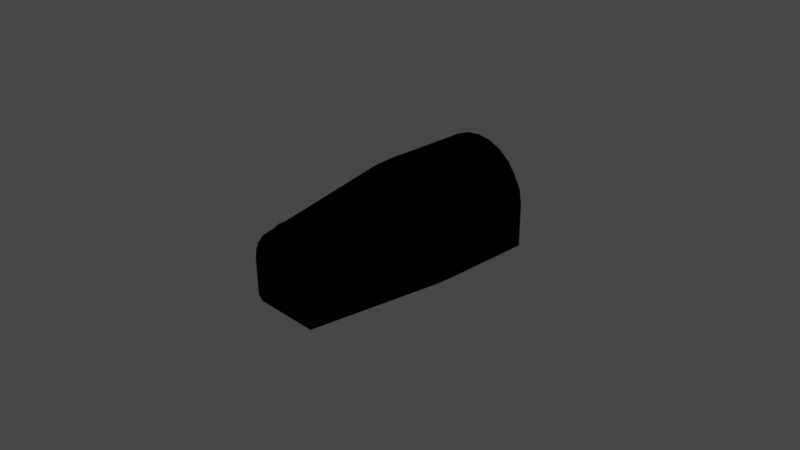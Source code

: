 # Source: Knes_Pod_StarWatcher_IVA.blend  (saved by Blender 3.1.7; exported with 4.5.12 LTS)
import bpy
from mathutils import Matrix  # noqa: F401  (used for matrix-valued properties, if any)

bpy.ops.wm.read_factory_settings(use_empty=True)
scene = bpy.context.scene
scene.name = 'Scene'

# ---- collections
col_collection = bpy.data.collections.new('Collection'); scene.collection.children.link(col_collection)
col_collider_collider = bpy.data.collections.new('collider:collider')  # instanced only; not linked into the scene

# ---- images (referenced by path relative to the original .blend; pixels are not part of the script)
import os
ASSET_DIR = os.environ.get("B2B_ASSET_DIR", "")  # directory of the original .blend (textures are referenced by path, not embedded)
HERE = os.path.dirname(os.path.abspath(__file__))  # packed textures are extracted next to this script under _unpacked/

def load_image(name, relpath, width, height, colorspace="sRGB"):
    """Load a texture the original file referenced (path relative to the .blend, or extracted next to this script)."""
    p = next((c for c in (os.path.join(HERE, relpath), os.path.join(ASSET_DIR, relpath)) if relpath and os.path.exists(c)), "")
    if p:
        img = bpy.data.images.load(p, check_existing=True)
        img.name = name
    else:  # same state as the original file: an image datablock whose file is absent (Cycles renders it pink)
        img = bpy.data.images.new(name, width, height)
        img.source = "FILE"
        img.filepath = "//" + (relpath or name)
    img.colorspace_settings.name = colorspace
    return img
img_pod_starwatcher_iva = load_image('Pod_StarWatcher_IVA', 'Pod_StarWatcher_IVA.dds', 1024, 1024, 'sRGB')

# ---- materials (node trees are filled in below, after node groups)
mat_pod_starwatcher_iva = bpy.data.materials.new('Pod_StarWatcher_IVA')
mat_pod_starwatcher_iva.use_transparent_shadow = False

# ---- node groups
ng_color4 = bpy.data.node_groups.new('Color4', 'ShaderNodeTree')
_s = ng_color4.interface.new_socket(name='Color', in_out='OUTPUT', socket_type='NodeSocketColor')
_s = ng_color4.interface.new_socket(name='Alpha', in_out='OUTPUT', socket_type='NodeSocketFloat')
_s = ng_color4.interface.new_socket(name='Color', in_out='INPUT', socket_type='NodeSocketColor')
_s = ng_color4.interface.new_socket(name='Alpha', in_out='INPUT', socket_type='NodeSocketFloat')
_s.min_value = 1.0
_N = ng_color4.nodes; _L = ng_color4.links
n0 = _N.new('NodeGroupInput'); n0.name = 'Group Input'; n0.location = (-403, 18)
n1 = _N.new('NodeGroupOutput'); n1.name = 'Group Output'; n1.location = (154, 24)
_L.new(n0.outputs[1], n1.inputs[1])
_L.new(n0.outputs[0], n1.inputs[0])
n1.is_active_output = True
ng_maincolor = bpy.data.node_groups.new('MainColor', 'ShaderNodeTree')
_s = ng_maincolor.interface.new_socket(name='Color', in_out='OUTPUT', socket_type='NodeSocketColor')
_s = ng_maincolor.interface.new_socket(name='Alpha', in_out='OUTPUT', socket_type='NodeSocketFloat')
_s = ng_maincolor.interface.new_socket(name='VColor', in_out='INPUT', socket_type='NodeSocketColor')
_s = ng_maincolor.interface.new_socket(name='VAlpha', in_out='INPUT', socket_type='NodeSocketFloat')
_s.min_value = 1e+04
_s = ng_maincolor.interface.new_socket(name='CColor', in_out='INPUT', socket_type='NodeSocketColor')
_s = ng_maincolor.interface.new_socket(name='CAlpha', in_out='INPUT', socket_type='NodeSocketFloat')
_s.min_value = 1.0
_s = ng_maincolor.interface.new_socket(name='TColor', in_out='INPUT', socket_type='NodeSocketColor')
_s = ng_maincolor.interface.new_socket(name='TAlpha', in_out='INPUT', socket_type='NodeSocketFloat')
_s.min_value = 1.0
_N = ng_maincolor.nodes; _L = ng_maincolor.links
n0 = _N.new('NodeGroupInput'); n0.name = 'Group Input'; n0.location = (-284, 35)
n1 = _N.new('NodeGroupOutput'); n1.name = 'Group Output'; n1.location = (332, -19)
n2 = _N.new('ShaderNodeMix'); n2.name = 'VC*CC*TC'; n2.location = (127, -33)
n2.label = 'VC*CC*TC'
n2.hide = True
n2.data_type = 'RGBA'
n2.blend_type = 'MULTIPLY'
n2.inputs[0].default_value = 1.0
n3 = _N.new('ShaderNodeMix'); n3.name = 'VC*CC'; n3.location = (-44, 33)
n3.label = 'VC*CC'
n3.hide = True
n3.data_type = 'RGBA'
n3.blend_type = 'MULTIPLY'
n3.inputs[0].default_value = 1.0
n4 = _N.new('ShaderNodeMath'); n4.name = 'VA*CA'; n4.location = (-59, -19)
n4.label = 'VA*CA'
n4.hide = True
n4.operation = 'MULTIPLY'
n4.inputs[2].default_value = 0.0
n5 = _N.new('ShaderNodeMath'); n5.name = 'VA*CA*TA'; n5.location = (130, -79)
n5.label = 'VA*CA*TA'
n5.hide = True
n5.operation = 'MULTIPLY'
n5.inputs[2].default_value = 0.0
_L.new(n0.outputs[2], n3.inputs[7])
_L.new(n0.outputs[4], n2.inputs[7])
_L.new(n2.outputs[2], n1.inputs[0])
_L.new(n3.outputs[2], n2.inputs[6])
_L.new(n0.outputs[0], n3.inputs[6])
_L.new(n0.outputs[1], n4.inputs[0])
_L.new(n0.outputs[3], n4.inputs[1])
_L.new(n4.outputs[0], n5.inputs[0])
_L.new(n0.outputs[5], n5.inputs[1])
_L.new(n5.outputs[0], n1.inputs[1])
n1.is_active_output = True
ng_standardshader = bpy.data.node_groups.new('StandardShader', 'ShaderNodeTree')
_s = ng_standardshader.interface.new_socket(name='BSDF', in_out='OUTPUT', socket_type='NodeSocketShader')
_s = ng_standardshader.interface.new_socket(name='BaseColor', in_out='INPUT', socket_type='NodeSocketColor')
_s = ng_standardshader.interface.new_socket(name='Shininess', in_out='INPUT', socket_type='NodeSocketFloat')
_s.min_value = 1e+04
_s = ng_standardshader.interface.new_socket(name='Gloss', in_out='INPUT', socket_type='NodeSocketFloat')
_s.min_value = 1e+04
_s = ng_standardshader.interface.new_socket(name='Emission', in_out='INPUT', socket_type='NodeSocketColor')
_s = ng_standardshader.interface.new_socket(name='Emission Strength', in_out='INPUT', socket_type='NodeSocketFloat')
_s.min_value = 1e+06
_s = ng_standardshader.interface.new_socket(name='Alpha', in_out='INPUT', socket_type='NodeSocketFloat')
_s.min_value = 1.0
_s = ng_standardshader.interface.new_socket(name='NormalColor', in_out='INPUT', socket_type='NodeSocketColor')
_N = ng_standardshader.nodes; _L = ng_standardshader.links
n0 = _N.new('NodeGroupOutput'); n0.name = 'Group Output'; n0.location = (555, 248)
n1 = _N.new('NodeGroupInput'); n1.name = 'Group Input'; n1.location = (-444, 74)
n2 = _N.new('ShaderNodeNormalMap'); n2.name = 'Normal Map'; n2.location = (-96, -256)
n2.hide = True
n3 = _N.new('ShaderNodeMath'); n3.name = 'Roughness'; n3.location = (-4, -2)
n3.label = 'Roughness'
n3.hide = True
n3.operation = 'SQRT'
n3.inputs[2].default_value = 0.0
n4 = _N.new('ShaderNodeMath'); n4.name = 'SpecularConv'; n4.location = (-120, 39)
n4.label = 'SpecularConv'
n4.hide = True
n4.operation = 'SQRT'
n4.inputs[2].default_value = 0.0
n5 = _N.new('ShaderNodeMath'); n5.name = 'Gloss2Rough'; n5.location = (-176, -1)
n5.label = 'Gloss2Rough'
n5.hide = True
n5.operation = 'SUBTRACT'
n5.inputs[0].default_value = 1.0
n5.inputs[2].default_value = 0.0
n6 = _N.new('ShaderNodeBsdfPrincipled'); n6.name = 'Principled BSDF'; n6.location = (226, 256)
n6.distribution = 'GGX'
n6.subsurface_method = 'BURLEY'
n6.inputs[3].default_value = 1.45
_L.new(n6.outputs[0], n0.inputs[0])
_L.new(n4.outputs[0], n6.inputs[13])
_L.new(n1.outputs[3], n6.inputs[27])
_L.new(n3.outputs[0], n6.inputs[2])
_L.new(n1.outputs[0], n6.inputs[0])
_L.new(n1.outputs[1], n4.inputs[0])
_L.new(n1.outputs[6], n2.inputs[1])
_L.new(n5.outputs[0], n3.inputs[0])
_L.new(n1.outputs[2], n5.inputs[1])
_L.new(n2.outputs[0], n6.inputs[5])
_L.new(n1.outputs[5], n6.inputs[4])
_L.new(n1.outputs[4], n6.inputs[28])
n0.is_active_output = True

# ---- material node trees
mat_pod_starwatcher_iva.use_nodes = True; mat_pod_starwatcher_iva.node_tree.nodes.clear()
_N = mat_pod_starwatcher_iva.node_tree.nodes; _L = mat_pod_starwatcher_iva.node_tree.links
n0 = _N.new('ShaderNodeTexImage'); n0.name = '_MainTex'; n0.location = (-131, -187)
n0.label = '_MainTex'
n0.hide = True
n0.image = img_pod_starwatcher_iva
n1 = _N.new('ShaderNodeUVMap'); n1.name = 'UV Map'; n1.location = (-345, -213)
n2 = _N.new('ShaderNodeGroup'); n2.name = '_Color'; n2.location = (-34, -148)
n2.label = '_Color'
n2.hide = True
n2.node_tree = ng_color4
n2.inputs[0].default_value = (1.0, 1.0, 1.0, 1.0)
n2.inputs[1].default_value = 1.0
n3 = _N.new('ShaderNodeVertexColor'); n3.name = 'Vertex Color'; n3.location = (-31, -96)
n3.hide = True
n4 = _N.new('ShaderNodeOutputMaterial'); n4.name = 'Material Output'; n4.location = (765, 26)
n5 = _N.new('ShaderNodeGroup'); n5.name = 'Group'; n5.location = (157, 9)
n5.node_tree = ng_maincolor
n6 = _N.new('ShaderNodeGroup'); n6.name = 'StandardShader'; n6.location = (542, -4)
n6.node_tree = ng_standardshader
n6.inputs[1].default_value = 0.0
n6.inputs[2].default_value = 0.0
n6.inputs[3].default_value = (0.0, 0.0, 0.0, 1.0)
n6.inputs[4].default_value = 1.0
n6.inputs[6].default_value = (0.5, 0.5, 1.0, 1.0)
n7 = _N.new('ShaderNodeValue'); n7.name = '_Opacity'; n7.location = (327, -167)
n7.label = '_Opacity'
n7.hide = True
n7.outputs[0].default_value = 1.0
_L.new(n1.outputs[0], n0.inputs[0])
_L.new(n6.outputs[0], n4.inputs[0])
_L.new(n2.outputs[0], n5.inputs[2])
_L.new(n2.outputs[1], n5.inputs[3])
_L.new(n0.outputs[0], n5.inputs[4])
_L.new(n0.outputs[1], n5.inputs[5])
_L.new(n5.outputs[0], n6.inputs[0])
_L.new(n3.outputs[1], n5.inputs[1])
_L.new(n3.outputs[0], n5.inputs[0])
_L.new(n7.outputs[0], n6.inputs[5])
n4.is_active_output = True

# ---- world
world_world = bpy.data.worlds.new('World'); scene.world = world_world
world_world.use_nodes = True; world_world.node_tree.nodes.clear()
_N = world_world.node_tree.nodes; _L = world_world.node_tree.links
n0 = _N.new('ShaderNodeOutputWorld'); n0.name = 'World Output'; n0.location = (300, 300)
n1 = _N.new('ShaderNodeBackground'); n1.name = 'Background'; n1.location = (10, 300)
n1.inputs[0].default_value = (0.05088, 0.05088, 0.05088, 1.0)
_L.new(n1.outputs[0], n0.inputs[0])
n0.is_active_output = True
world_world.color = (0.05088, 0.05088, 0.05088)
world_world.use_sun_shadow = False
world_world.sun_shadow_jitter_overblur = 0.0

# ---- cameras
cam_camera = bpy.data.cameras.new('Camera')
cam_camera.clip_end = 100.0
cam_camera.ortho_scale = 7.314

# ---- lights
light_light = bpy.data.lights.new('Light', 'POINT')
light_light.transmission_factor = 0.0
light_light.energy = 1000.0
light_light.shadow_soft_size = 0.1
light_light.shadow_maximum_resolution = 0.006
light_light.use_absolute_resolution = True

# ---- meshes
me_collider_collider = bpy.data.meshes.new('collider.collider')
me_collider_collider.from_pydata([(-0.376, -1.406, -0.2753), (-0.376, -1.48, -0.1679), (0.376, -1.48, -0.1679), (0.376, -1.406, -0.2753), (-0.376, -1.406, -0.2944), (0.376, -1.406, -0.2944), (0.376, -1.48, -0.358), (-0.376, -1.48, -0.358)], [], [(0, 1, 2), (0, 2, 3), (0, 3, 4), (3, 5, 4), (6, 7, 5), (7, 4, 5), (6, 5, 2), (5, 3, 2), (0, 4, 1), (4, 7, 1)])
me_collider_collider.use_remesh_fix_poles = True
me_collider_collider.use_remesh_preserve_attributes = False
me_collider_collider.update()
me_collider_collider_001 = bpy.data.meshes.new('collider.collider.001')
me_collider_collider_001.from_pydata([(0.04273, -1.292, -0.3683), (0.04273, -1.406, -0.2944), (0.04273, -1.48, -0.358), (0.04273, -1.48, -0.5286), (0.04273, -1.362, -0.5321), (-0.04273, -1.292, -0.3683), (-0.04273, -1.406, -0.2944), (-0.04273, -1.362, -0.5321), (-0.04273, -1.48, -0.5286), (-0.04273, -1.48, -0.358)], [], [(0, 1, 4), (2, 3, 1), (3, 4, 1), (0, 5, 6), (0, 6, 1), (5, 7, 6), (8, 9, 7), (9, 6, 7), (7, 5, 4), (5, 0, 4)])
me_collider_collider_001.use_remesh_fix_poles = True
me_collider_collider_001.use_remesh_preserve_attributes = False
me_collider_collider_001.update()
me_shellcollider_collider = bpy.data.meshes.new('shellCollider.collider')
me_shellcollider_collider.from_pydata([(0.2994, -1.291, 0.2726), (0.3889, -1.492, 0.1023), (-0.3889, -1.492, 0.1023), (-0.2994, -1.291, 0.2726), (0.6171, -0.05388, -0.4808), (0.6171, -0.05388, -0.005232), (0.5903, -0.05388, 0.1487), (0.5152, -0.05388, 0.2922), (0.4207, -0.05388, 0.4154), (0.2975, -0.05388, 0.51), (0.154, -0.05388, 0.5694), (0.0, -0.05388, 0.5897), (-0.154, -0.05388, 0.5694), (-0.2975, -0.05388, 0.51), (-0.4207, -0.05388, 0.4154), (-0.5152, -0.05388, 0.2922), (-0.5903, -0.05388, 0.1487), (-0.6171, -0.05388, -0.005232), (-0.6171, -0.05388, -0.4808), (-0.5154, -0.05388, -0.547), (-0.366, -1.48, -0.5261), (0.366, -1.48, -0.5261), (0.4256, -1.48, -0.4791), (0.4378, -1.48, -0.07911), (-0.4378, -1.48, -0.07911), (-0.4256, -1.48, -0.4791), (0.211, -1.48, 0.2864), (0.2985, -1.48, 0.2193), (0.4188, -1.48, 0.03014), (-0.211, -1.48, 0.2864), (-0.1092, -1.48, 0.3286), (0.3655, -1.48, 0.1319), (-0.4188, -1.48, 0.03014), (0.1092, -1.48, 0.3286), (-0.2985, -1.48, 0.2193), (0.0, -1.48, 0.343), (-0.3655, -1.48, 0.1319), (-0.1736, -1.272, 0.3517), (0.1736, -1.272, 0.3517), (-0.2684, 1.151, 0.4182), (0.2684, 1.151, 0.4182), (0.2684, 1.154, -0.2325), (-0.2684, 1.154, -0.2325), (0.5233, 0.1665, -0.546), (0.1563, 0.1665, 0.5834), (0.0, 0.1665, 0.6039), (0.4271, 0.1665, 0.4271), (0.523, 0.1665, 0.302), (0.5992, 0.1665, 0.1563), (0.6265, 0.1665, -0.4788), (-0.4271, 0.1665, 0.4271), (-0.523, 0.1665, 0.302), (-0.5992, 0.1665, 0.1563), (-0.302, 0.1665, 0.523), (-0.1563, 0.1665, 0.5834), (-0.6265, 0.1665, 0.0), (-0.6265, 0.1665, -0.4788), (0.302, 0.1665, 0.523), (0.6265, 0.1665, 0.0), (-0.5233, 0.1665, -0.546), (0.5233, 1.151, -0.546), (0.1563, 1.151, 0.5834), (0.0, 1.151, 0.6039), (0.4271, 1.151, 0.4271), (0.523, 1.151, 0.302), (0.5992, 1.151, 0.1563), (0.6265, 1.151, -0.4788), (-0.4271, 1.151, 0.4271), (-0.523, 1.151, 0.302), (-0.5992, 1.151, 0.1563), (-0.302, 1.151, 0.523), (-0.1563, 1.151, 0.5834), (-0.6265, 1.151, 0.0), (-0.6265, 1.151, -0.4788), (0.302, 1.151, 0.523), (0.6265, 1.151, 0.0), (-0.5233, 1.151, -0.546)], [], [(4, 49, 43, 21), (6, 7, 47, 48), (5, 4, 22, 23), (7, 8, 46, 47), (12, 11, 35, 30), (13, 14, 50, 53), (20, 19, 25), (19, 18, 25), (14, 13, 29, 34), (6, 28, 31, 7), (8, 27, 26, 9), (15, 51, 50, 14), (16, 52, 51, 15), (56, 55, 17, 18), (14, 34, 36, 15), (12, 13, 53, 54), (10, 44, 57, 9), (11, 12, 54, 45), (22, 4, 21), (58, 49, 4, 5), (25, 24, 32, 36, 34, 29, 30, 35, 33, 26, 27, 31, 28, 23, 22, 21, 20), (9, 26, 33, 10), (8, 9, 57, 46), (0, 3, 37, 38), (17, 55, 52, 16), (2, 3, 0, 1), (16, 32, 24, 17), (12, 30, 29, 13), (15, 36, 32, 16), (56, 18, 19, 59), (21, 43, 59, 19, 20), (10, 33, 35, 11), (11, 45, 44, 10), (5, 23, 28, 6), (58, 5, 6, 48), (24, 25, 18, 17), (7, 31, 27, 8), (54, 53, 70, 71), (49, 58, 75, 66), (55, 56, 73, 72), (59, 43, 60, 76), (47, 46, 63, 64), (56, 59, 76, 73), (43, 49, 66, 60), (50, 51, 68, 67), (57, 44, 61, 74), (53, 50, 67, 70), (46, 57, 74, 63), (51, 52, 69, 68), (44, 45, 62, 61), (52, 55, 72, 69), (48, 47, 64, 65), (58, 48, 65, 75), (45, 54, 71, 62), (41, 42, 73, 76, 60, 66), (41, 66, 75, 65, 64, 63, 74, 40), (42, 39, 70, 67, 68, 69, 72, 73), (40, 74, 61, 62, 71, 70, 39)])
_uv = me_shellcollider_collider.uv_layers.new(name='UVMap')
_uv.uv.foreach_set('vector', [0.0, 0.0, 0.4725, 0.6789, 0.5006, 0.6606, 0.0, 0.0, 0.0, 0.0, 0.0, 0.0, 0.5007, 0.8923, 0.4799, 0.8525, 0.0, 0.0, 0.0, 0.0, 0.0, 0.0, 0.0, 0.0, 0.0, 0.0, 0.0, 0.0, 0.527, 0.9265, 0.5007, 0.8923, 0.0, 0.0, 0.0, 0.0, 0.0, 0.0, 0.0, 0.0, 0.0, 0.0, 0.0, 0.0, 0.7604, 0.9265, 0.7262, 0.9527, 0.0, 0.0, 0.0, 0.0, 0.0, 0.0, 0.0, 0.0, 0.0, 0.0, 0.0, 0.0, 0.0, 0.0, 0.0, 0.0, 0.0, 0.0, 0.0, 0.0, 0.0, 0.0, 0.0, 0.0, 0.0, 0.0, 0.0, 0.0, 0.0, 0.0, 0.0, 0.0, 0.0, 0.0, 0.0, 0.0, 0.0, 0.0, 0.7866, 0.8923, 0.7604, 0.9265, 0.0, 0.0, 0.0, 0.0, 0.8074, 0.8525, 0.7866, 0.8923, 0.0, 0.0, 0.8149, 0.6789, 0.8149, 0.8098, 0.0, 0.0, 0.0, 0.0, 0.0, 0.0, 0.0, 0.0, 0.0, 0.0, 0.0, 0.0, 0.0, 0.0, 0.0, 0.0, 0.7262, 0.9527, 0.6864, 0.9692, 0.0, 0.0, 0.6009, 0.9692, 0.5611, 0.9527, 0.0, 0.0, 0.0, 0.0, 0.0, 0.0, 0.6864, 0.9692, 0.6437, 0.9748, 0.0, 0.0, 0.0, 0.0, 0.0, 0.0, 0.4725, 0.8098, 0.4725, 0.6789, 0.0, 0.0, 0.0, 0.0, 0.0, 0.0, 0.0, 0.0, 0.0, 0.0, 0.0, 0.0, 0.0, 0.0, 0.0, 0.0, 0.0, 0.0, 0.0, 0.0, 0.0, 0.0, 0.0, 0.0, 0.0, 0.0, 0.0, 0.0, 0.0, 0.0, 0.0, 0.0, 0.0, 0.0, 0.0, 0.0, 0.0, 0.0, 0.0, 0.0, 0.0, 0.0, 0.0, 0.0, 0.0, 0.0, 0.0, 0.0, 0.0, 0.0, 0.5611, 0.9527, 0.527, 0.9265, 0.0, 0.0, 0.0, 0.0, 0.0, 0.0, 0.0, 0.0, 0.0, 0.0, 0.8149, 0.8098, 0.8074, 0.8525, 0.0, 0.0, 0.0, 0.0, 0.0, 0.0, 0.0, 0.0, 0.0, 0.0, 0.0, 0.0, 0.0, 0.0, 0.0, 0.0, 0.0, 0.0, 0.0, 0.0, 0.0, 0.0, 0.0, 0.0, 0.0, 0.0, 0.0, 0.0, 0.0, 0.0, 0.0, 0.0, 0.0, 0.0, 0.8149, 0.6789, 0.0, 0.0, 0.0, 0.0, 0.7867, 0.6606, 0.0, 0.0, 0.5006, 0.6606, 0.0, 0.0, 0.0, 0.0, 0.0, 0.0, 0.0, 0.0, 0.0, 0.0, 0.0, 0.0, 0.0, 0.0, 0.0, 0.0, 0.6437, 0.9748, 0.6009, 0.9692, 0.0, 0.0, 0.0, 0.0, 0.0, 0.0, 0.0, 0.0, 0.0, 0.0, 0.4725, 0.8098, 0.0, 0.0, 0.0, 0.0, 0.4799, 0.8525, 0.0, 0.0, 0.0, 0.0, 0.0, 0.0, 0.0, 0.0, 0.0, 0.0, 0.0, 0.0, 0.0, 0.0, 0.0, 0.0, 0.6864, 0.9692, 0.7262, 0.9527, 0.7262, 0.9527, 0.6864, 0.9692, 0.4725, 0.6789, 0.4725, 0.8098, 0.4725, 0.8098, 0.4725, 0.6789, 0.8149, 0.8098, 0.8149, 0.6789, 0.8149, 0.6789, 0.8149, 0.8098, 0.0, 0.0, 0.5006, 0.6606, 0.5006, 0.6606, 0.0, 0.0, 0.5007, 0.8923, 0.527, 0.9265, 0.527, 0.9265, 0.5007, 0.8923, 0.8149, 0.6789, 0.7867, 0.6606, 0.7867, 0.6606, 0.8149, 0.6789, 0.5006, 0.6606, 0.4725, 0.6789, 0.4725, 0.6789, 0.5006, 0.6606, 0.7604, 0.9265, 0.7866, 0.8923, 0.7866, 0.8923, 0.7604, 0.9265, 0.5611, 0.9527, 0.6009, 0.9692, 0.6009, 0.9692, 0.5611, 0.9527, 0.7262, 0.9527, 0.7604, 0.9265, 0.7604, 0.9265, 0.7262, 0.9527, 0.527, 0.9265, 0.5611, 0.9527, 0.5611, 0.9527, 0.527, 0.9265, 0.7866, 0.8923, 0.8074, 0.8525, 0.8074, 0.8525, 0.7866, 0.8923, 0.6009, 0.9692, 0.6437, 0.9748, 0.6437, 0.9748, 0.6009, 0.9692, 0.8074, 0.8525, 0.8149, 0.8098, 0.8149, 0.8098, 0.8074, 0.8525, 0.4799, 0.8525, 0.5007, 0.8923, 0.5007, 0.8923, 0.4799, 0.8525, 0.4725, 0.8098, 0.4799, 0.8525, 0.4799, 0.8525, 0.4725, 0.8098, 0.6437, 0.9748, 0.6864, 0.9692, 0.6864, 0.9692, 0.6437, 0.9748, 0.0, 0.0, 0.0, 0.0, 0.8149, 0.6789, 0.0, 0.0, 0.5006, 0.6606, 0.4725, 0.6789, 0.0, 0.0, 0.4725, 0.6789, 0.4725, 0.8098, 0.4799, 0.8525, 0.5007, 0.8923, 0.527, 0.9265, 0.5611, 0.9527, 0.0, 0.0, 0.0, 0.0, 0.0, 0.0, 0.7262, 0.9527, 0.7604, 0.9265, 0.7866, 0.8923, 0.8074, 0.8525, 0.8149, 0.8098, 0.8149, 0.6789, 0.0, 0.0, 0.5611, 0.9527, 0.6009, 0.9692, 0.6437, 0.9748, 0.6864, 0.9692, 0.7262, 0.9527, 0.0, 0.0])
me_shellcollider_collider.materials.append(mat_pod_starwatcher_iva)
me_shellcollider_collider.use_remesh_fix_poles = True
me_shellcollider_collider.use_remesh_preserve_attributes = False
me_shellcollider_collider.update()
me_shellcollider_collider.normals_split_custom_set([tuple(v) for v in zip(*[iter([-0.5457, 0.01571, 0.8378, -0.5457, 0.01573, 0.8378, -0.5457, 0.01572, 0.8378, -0.5445, 0.06935, 0.8359, -0.8849, 0.05181, -0.4629, -0.8849, 0.05181, -0.4629, -0.8849, 0.05181, -0.4629, -0.8849, 0.05181, -0.4629, -0.9911, 0.1331, 1.911e-05, -0.9911, 0.1331, -1.777e-06, -0.9919, 0.1232, 0.03021, -0.9919, 0.1231, 0.03022, -0.7922, 0.05494, -0.6078, -0.7922, 0.05494, -0.6078, -0.7922, 0.05494, -0.6078, -0.7922, 0.05494, -0.6078, 0.1286, 0.1691, -0.9772, 0.1286, 0.1691, -0.9772, 0.1286, 0.1691, -0.9772, 0.1286, 0.1691, -0.9772, 0.6077, 0.0593, -0.792, 0.6077, 0.0593, -0.792, 0.6077, 0.0593, -0.792, 0.6077, 0.0593, -0.792, 0.6168, 0.07611, 0.7834, 0.6168, 0.07611, 0.7834, 0.6168, 0.07611, 0.7834, 0.5438, 0.07402, 0.8359, 0.5438, 0.07402, 0.8359, 0.5438, 0.07402, 0.8359, 0.601, 0.1592, -0.7832, 0.601, 0.1592, -0.7832, 0.601, 0.1592, -0.7832, 0.601, 0.1592, -0.7832, -0.8769, 0.1436, -0.4587, -0.8769, 0.1436, -0.4587, -0.8769, 0.1436, -0.4587, -0.8769, 0.1436, -0.4587, -0.601, 0.1592, -0.7832, -0.601, 0.1592, -0.7832, -0.601, 0.1592, -0.7832, -0.601, 0.1592, -0.7832, 0.7922, 0.05493, -0.6078, 0.7922, 0.05493, -0.6078, 0.7922, 0.05493, -0.6078, 0.7922, 0.05493, -0.6078, 0.8849, 0.05181, -0.4629, 0.8849, 0.05181, -0.4629, 0.8849, 0.05181, -0.4629, 0.8849, 0.05181, -0.4629, 0.9991, 0.0424, 0.0, 0.9991, 0.0424, 0.0, 0.9991, 0.0424, 0.0, 0.9996, 0.0285, 0.003838, 0.7844, 0.15, -0.6019, 0.7844, 0.15, -0.6019, 0.7844, 0.15, -0.6019, 0.7844, 0.15, -0.6019, 0.3819, 0.06238, -0.9221, 0.3819, 0.06238, -0.9221, 0.3819, 0.06238, -0.9221, 0.3819, 0.06238, -0.9221, -0.3819, 0.06238, -0.9221, -0.3819, 0.06238, -0.9221, -0.3819, 0.06238, -0.9221, -0.3819, 0.06238, -0.9221, 0.1303, 0.06397, -0.9894, 0.1303, 0.06397, -0.9894, 0.1303, 0.06397, -0.9894, 0.1303, 0.06397, -0.9894, -0.6165, 0.08371, 0.7829, -0.6165, 0.08371, 0.7829, -0.6165, 0.08371, 0.7829, -0.9991, 0.0424, 0.0, -0.9991, 0.0424, 0.0, -0.993, 0.1125, 0.03741, -0.9984, 0.056, 0.004768, 0.0, 1.0, 0.0, 0.0, 1.0, 0.0, 0.0, 1.0, 0.0, 0.0, 1.0, 0.0, 0.0, 1.0, 0.0, 0.0, 1.0, 0.0, 0.0, 1.0, 0.0, 0.0, 1.0, 0.0, 0.0, 1.0, 0.0, 0.0, 1.0, 0.0, 0.0, 1.0, 0.0, 0.0, 1.0, 0.0, 0.0, 1.0, 0.0, 0.0, 1.0, 0.0, 0.0, 1.0, 0.0, 0.0, 1.0, 0.0, 0.0, 1.0, 0.0, -0.3774, 0.1657, -0.9111, -0.3774, 0.1657, -0.9111, -0.3774, 0.1657, -0.9111, -0.3774, 0.1657, -0.9111, -0.6077, 0.0593, -0.792, -0.6077, 0.0593, -0.792, -0.6077, 0.0593, -0.792, -0.6077, 0.0593, -0.792, 0.0, 0.9731, -0.2302, 0.0, 0.9731, -0.2302, 0.0, 0.9731, -0.2302, 0.0, 0.9731, -0.2302, 0.9841, 0.04584, -0.1715, 0.9841, 0.04584, -0.1715, 0.9841, 0.04584, -0.1715, 0.9841, 0.04584, -0.1715, 0.0, 0.6461, -0.7632, 0.0, 0.6461, -0.7632, 0.0, 0.6461, -0.7632, 0.0, 0.6461, -0.7632, 0.9766, 0.1316, -0.1702, 0.9766, 0.1316, -0.1702, 0.9766, 0.1316, -0.1702, 0.9766, 0.1316, -0.1702, 0.3774, 0.1657, -0.9111, 0.3774, 0.1657, -0.9111, 0.3774, 0.1657, -0.9111, 0.3774, 0.1657, -0.9111, 0.8769, 0.1436, -0.4587, 0.8769, 0.1436, -0.4587, 0.8769, 0.1436, -0.4587, 0.8769, 0.1436, -0.4587, 0.5455, 0.01588, 0.838, 0.5455, 0.01588, 0.838, 0.5428, 0.01701, 0.8397, 0.5455, 0.01588, 0.838, 5.541e-06, 0.01466, 0.9999, 6.333e-06, -0.004329, 1.0, 7.513e-07, -0.004293, 1.0, -7.403e-06, 0.01465, 0.9999, -2.095e-05, 0.01463, 0.9999, -0.1286, 0.1691, -0.9772, -0.1286, 0.1691, -0.9772, -0.1286, 0.1691, -0.9772, -0.1286, 0.1691, -0.9772, -0.1303, 0.06397, -0.9894, -0.1303, 0.06397, -0.9894, -0.1303, 0.06397, -0.9894, -0.1303, 0.06397, -0.9894, -0.9766, 0.1316, -0.1702, -0.9766, 0.1316, -0.1702, -0.9766, 0.1316, -0.1702, -0.9766, 0.1316, -0.1702, -0.9841, 0.04584, -0.1715, -0.9841, 0.04584, -0.1715, -0.9841, 0.04584, -0.1715, -0.9841, 0.04584, -0.1715, 0.9907, 0.133, 0.03017, 0.9906, 0.1331, 0.03021, 0.9922, 0.1247, -1.098e-05, 0.9922, 0.1247, 1.237e-05, -0.7844, 0.15, -0.6019, -0.7844, 0.15, -0.6019, -0.7844, 0.15, -0.6019, -0.7844, 0.15, -0.6019, 0.3827, 0.0, -0.9239, 0.3827, 0.0, -0.9239, 0.3827, 0.0, -0.9239, 0.3827, 0.0, -0.9239, -1.0, 0.0, 0.0, -1.0, 0.0, 0.0, -1.0, 0.0, 0.0, -1.0, 0.0, 0.0, 1.0, 0.0, 0.0, 1.0, 0.0, 0.0, 1.0, 0.0, 0.0, 1.0, 0.0, 0.0, 0.01618, 0.00146, 0.9999, -0.01602, -0.003495, 0.9999, 0.003495, -0.01602, 0.9999, 0.00146, -0.01618, 0.9999, -0.7934, 0.0, -0.6088, -0.7934, 0.0, -0.6088, -0.7934, 0.0, -0.6088, -0.7934, 0.0, -0.6088, 0.5458, 0.0, 0.8379, 0.5458, 0.0, 0.8379, 0.5458, 0.0, 0.8379, 0.5458, 0.0, 0.8379, -0.5096, -0.06905, 0.8576, -0.5742, 0.06685, 0.816, -0.6002, -0.03576, 0.799, -0.6019, -0.0411, 0.7975, 0.7934, 0.0, -0.6088, 0.7934, 0.0, -0.6088, 0.7934, 0.0, -0.6088, 0.7934, 0.0, -0.6088, -0.3827, 0.0, -0.9239, -0.3827, 0.0, -0.9239, -0.3827, 0.0, -0.9239, -0.3827, 0.0, -0.9239, 0.6088, 0.0, -0.7934, 0.6088, 0.0, -0.7934, 0.6088, 0.0, -0.7934, 0.6088, 0.0, -0.7934, -0.6088, 0.0, -0.7934, -0.6088, 0.0, -0.7934, -0.6088, 0.0, -0.7934, -0.6088, 0.0, -0.7934, 0.8861, 0.0, -0.4635, 0.8861, 0.0, -0.4635, 0.8861, 0.0, -0.4635, 0.8861, 0.0, -0.4635, -0.1305, 0.0, -0.9914, -0.1305, 0.0, -0.9914, -0.1305, 0.0, -0.9914, -0.1305, 0.0, -0.9914, 0.9851, 0.0, -0.1717, 0.9851, 0.0, -0.1717, 0.9851, 0.0, -0.1717, 0.9851, 0.0, -0.1717, -0.8861, 0.0, -0.4635, -0.8861, 0.0, -0.4635, -0.8861, 0.0, -0.4635, -0.8861, 0.0, -0.4635, -0.9851, 0.0, -0.1717, -0.9851, 0.0, -0.1717, -0.9851, 0.0, -0.1717, -0.9851, 0.0, -0.1717, 0.1305, 0.0, -0.9914, 0.1305, 0.0, -0.9914, 0.1305, 0.0, -0.9914, 0.1305, 0.0, -0.9914, 0.0, -1.0, 0.006505, 0.0, -1.0, 0.006505, 0.0, -1.0, 0.006505, 0.01606, -0.9998, 0.00888, 0.07799, -0.9969, -0.01248, -0.07387, -0.997, 0.02407, -0.003083, -1.0, -0.001537, -0.02571, -0.9971, 0.07094, -0.003083, -1.0, -0.001537, -0.003083, -1.0, -0.001537, -0.003083, -1.0, -0.001537, -0.003083, -1.0, -0.001537, -0.003083, -1.0, -0.001537, -0.003083, -1.0, -0.001537, 0.003083, -1.0, -0.001537, 0.003083, -1.0, -0.001537, 0.003083, -1.0, -0.001537, 0.003083, -1.0, -0.001537, 0.003083, -1.0, -0.001537, 0.003083, -1.0, -0.001537, 0.003083, -1.0, -0.001537, 0.003083, -1.0, -0.001537, 0.0, -1.0, 0.002959, 0.0, -1.0, 0.002959, 0.0, -1.0, 0.002959, 0.0, -1.0, 0.002959, 0.0, -1.0, 0.002959, 0.0, -1.0, 0.002959, 0.0, -1.0, 0.002959])] * 3)])
me_collider = bpy.data.meshes.new('collider')
me_collider.from_pydata([(-0.376, -1.48, -0.1907), (-0.376, -1.48, 0.0636), (-0.376, -1.464, 0.0636), (-0.376, -1.464, -0.1907), (0.376, -1.464, -0.1907), (0.376, -1.464, 0.0636), (0.376, -1.48, 0.0636), (0.376, -1.48, -0.1907)], [(0, 1), (1, 2), (2, 3), (3, 4), (4, 5), (5, 6), (6, 7), (7, 0), (6, 1), (5, 2), (7, 4), (3, 0)], [])
me_collider.use_remesh_fix_poles = True
me_collider.use_remesh_preserve_attributes = False
me_collider.update()

# ---- objects
ob_light = bpy.data.objects.new('Light', light_light)
ob_camera = bpy.data.objects.new('Camera', cam_camera)
ob_freeiva = bpy.data.objects.new('FreeIva', None)
ob_collider = bpy.data.objects.new('collider', None)
ob_collider_collider = bpy.data.objects.new('collider.collider', me_collider_collider)
ob_collider_collider_001 = bpy.data.objects.new('collider.collider.001', me_collider_collider_001)
ob_shellcollider = bpy.data.objects.new('shellCollider', me_shellcollider_collider)
ob_mesh_collider = bpy.data.objects.new('mesh:collider', me_collider)

# ---- transforms, parenting, visibility, modifiers, constraints
ob_light.location = (4.076, 1.005, 5.904)
ob_light.rotation_euler = (0.6503, 0.05522, 1.866)
ob_light.lock_rotations_4d = False
ob_light.empty_display_type = 'ARROWS'
ob_light.color = (0.0, 0.0, 0.0, 0.0)
ob_light.lineart.crease_threshold = 0.0
ob_camera.location = (7.359, -6.926, 4.958)
ob_camera.rotation_euler = (1.109, 0.0, 0.8149)
ob_camera.lock_rotations_4d = False
ob_camera.empty_display_type = 'ARROWS'
ob_camera.color = (0.0, 0.0, 0.0, 0.0)
ob_camera.display_type = 'WIRE'
ob_camera.lineart.crease_threshold = 0.0
ob_freeiva.location = (0.0, 0.0, 0.0)
ob_freeiva.rotation_mode = 'QUATERNION'
ob_freeiva.rotation_quaternion = (1.0, 0.0, 0.0, 0.0)
ob_collider.parent = ob_freeiva
ob_collider.location = (0.0, 0.0, 0.0)
ob_collider.rotation_mode = 'QUATERNION'
ob_collider.rotation_quaternion = (1.0, 0.0, 0.0, 0.0)
ob_collider.empty_display_type = 'ARROWS'
ob_collider.empty_display_size = 0.3
ob_collider.instance_type = 'COLLECTION'
ob_collider_collider.parent = ob_freeiva
ob_collider_collider.location = (0.0, 0.0, 0.0)
ob_collider_collider.rotation_mode = 'QUATERNION'
ob_collider_collider.rotation_quaternion = (1.0, 0.0, 0.0, 0.0)
ob_collider_collider_001.parent = ob_freeiva
ob_collider_collider_001.location = (0.0, 0.0, 0.0)
ob_collider_collider_001.rotation_mode = 'QUATERNION'
ob_collider_collider_001.rotation_quaternion = (1.0, 0.0, 0.0, 0.0)
ob_shellcollider.parent = ob_freeiva
ob_shellcollider.location = (0.0, 0.0, 0.0)
ob_shellcollider.rotation_mode = 'QUATERNION'
ob_shellcollider.rotation_quaternion = (1.0, 0.0, 0.0, 0.0)
ob_mesh_collider.location = (0.0, 0.0, 0.0)
ob_collider.instance_collection = col_collider_collider

# ---- collection membership
col_collection.objects.link(ob_light)
col_collection.objects.link(ob_camera)
col_collection.objects.link(ob_freeiva)
col_collection.objects.link(ob_collider)
col_collection.objects.link(ob_collider_collider)
col_collection.objects.link(ob_collider_collider_001)
col_collection.objects.link(ob_shellcollider)
col_collider_collider.objects.link(ob_mesh_collider)

# ---- scene / render settings (as saved in the file)
scene.camera = ob_camera
scene.frame_start = 1; scene.frame_end = 250; scene.frame_set(1)
scene.render.engine = 'BLENDER_EEVEE_NEXT'
scene.cycles.sampling_pattern = 'TABULATED_SOBOL'
scene.cycles.use_light_tree = False
scene.view_settings.view_transform = 'Filmic'
bpy.context.view_layer.update()
